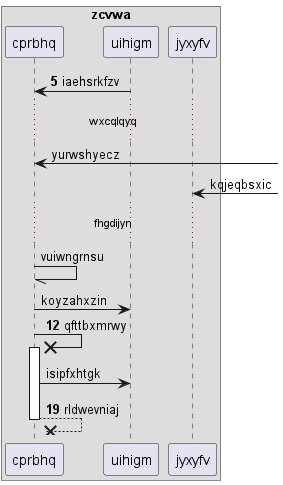

The diagram above was rendered by PlantUML. Its source (embedded in the PNG):
@startuml
box "zcvwa"
participant cprbhq as 0
participant uihigm as 1
participant jyxyfv as 2
end box
autonumber 5 7
1 -> 0: iaehsrkfzv
autonumber stop
...wxcqlqyq...
0 <-] : yurwshyecz
2 <-] : kqjeqbsxic
...fhgdijyn...
0 -// 0: vuiwngrnsu
0 -> 1: koyzahxzin
autonumber resume
0 ->x 0++ : qfttbxmrwy
autonumber stop
0 -> 1: isipfxhtgk
autonumber resume
return rldwevniaj
@enduml